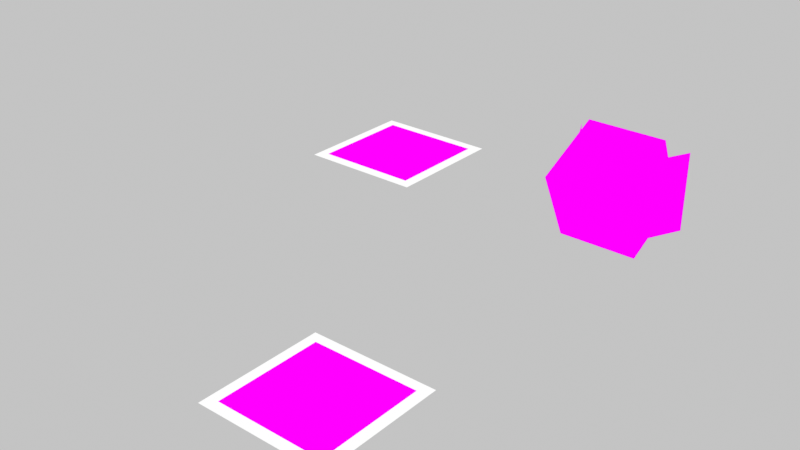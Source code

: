 # Source: scene.blend  (saved by Blender 5.2.45; exported with 4.5.12 LTS)
import bpy
from mathutils import Matrix  # noqa: F401  (used for matrix-valued properties, if any)

bpy.ops.wm.read_factory_settings(use_empty=True)
scene = bpy.context.scene
scene.name = 'Scene'

# ---- collections
col_collection = bpy.data.collections.new('Collection'); scene.collection.children.link(col_collection)

# ---- images (referenced by path relative to the original .blend; pixels are not part of the script)
import os
ASSET_DIR = os.environ.get("B2B_ASSET_DIR", "")  # directory of the original .blend (textures are referenced by path, not embedded)
HERE = os.path.dirname(os.path.abspath(__file__))  # packed textures are extracted next to this script under _unpacked/

def load_image(name, relpath, width, height, colorspace="sRGB"):
    """Load a texture the original file referenced (path relative to the .blend, or extracted next to this script)."""
    p = next((c for c in (os.path.join(HERE, relpath), os.path.join(ASSET_DIR, relpath)) if relpath and os.path.exists(c)), "")
    if p:
        img = bpy.data.images.load(p, check_existing=True)
        img.name = name
    else:  # same state as the original file: an image datablock whose file is absent (Cycles renders it pink)
        img = bpy.data.images.new(name, width, height)
        img.source = "FILE"
        img.filepath = "//" + (relpath or name)
    img.colorspace_settings.name = colorspace
    return img
img_tag_0_png = load_image('tag_0.png', 'tag_0.png', 1024, 1024, 'Non-Color')
img_tag_1_png = load_image('tag_1.png', 'tag_1.png', 1024, 1024, 'Non-Color')
img_tag_6_png = load_image('tag_6.png', 'tag_6.png', 1024, 1024, 'Non-Color')
img_tag_7_png = load_image('tag_7.png', 'tag_7.png', 1024, 1024, 'Non-Color')
img_tag_8_png = load_image('tag_8.png', 'tag_8.png', 1024, 1024, 'Non-Color')
img_tag_9_png = load_image('tag_9.png', 'tag_9.png', 1024, 1024, 'Non-Color')
img_tag_10_png = load_image('tag_10.png', 'tag_10.png', 1024, 1024, 'Non-Color')
img_tag_11_png = load_image('tag_11.png', 'tag_11.png', 1024, 1024, 'Non-Color')

# ---- materials (node trees are filled in below, after node groups)
mat_basemat = bpy.data.materials.new('BaseMat')
mat_whitebackingmat = bpy.data.materials.new('WhiteBackingMat')
mat_targetmat = bpy.data.materials.new('TargetMat')
mat_mat_tag_6 = bpy.data.materials.new('Mat_Tag_6')
mat_mat_tag_7 = bpy.data.materials.new('Mat_Tag_7')
mat_mat_tag_8 = bpy.data.materials.new('Mat_Tag_8')
mat_mat_tag_9 = bpy.data.materials.new('Mat_Tag_9')
mat_mat_tag_10 = bpy.data.materials.new('Mat_Tag_10')
mat_mat_tag_11 = bpy.data.materials.new('Mat_Tag_11')

# ---- material node trees
mat_basemat.use_nodes = True; mat_basemat.node_tree.nodes.clear()
_N = mat_basemat.node_tree.nodes; _L = mat_basemat.node_tree.links
n0 = _N.new('ShaderNodeTexImage'); n0.name = 'Image Texture'; n0.location = (0, 0)
n0.image = img_tag_0_png
n0.interpolation = 'Closest'
n1 = _N.new('ShaderNodeEmission'); n1.name = 'Emission'; n1.location = (0, 0)
n2 = _N.new('ShaderNodeOutputMaterial'); n2.name = 'Material Output'; n2.location = (0, 0)
_L.new(n0.outputs[0], n1.inputs[0])
_L.new(n1.outputs[0], n2.inputs[0])
n2.is_active_output = True
mat_whitebackingmat.use_nodes = True; mat_whitebackingmat.node_tree.nodes.clear()
_N = mat_whitebackingmat.node_tree.nodes; _L = mat_whitebackingmat.node_tree.links
n0 = _N.new('ShaderNodeEmission'); n0.name = 'Emission'; n0.location = (0, 0)
n1 = _N.new('ShaderNodeOutputMaterial'); n1.name = 'Material Output'; n1.location = (0, 0)
_L.new(n0.outputs[0], n1.inputs[0])
n1.is_active_output = True
mat_targetmat.use_nodes = True; mat_targetmat.node_tree.nodes.clear()
_N = mat_targetmat.node_tree.nodes; _L = mat_targetmat.node_tree.links
n0 = _N.new('ShaderNodeTexImage'); n0.name = 'Image Texture'; n0.location = (0, 0)
n0.image = img_tag_1_png
n0.interpolation = 'Closest'
n1 = _N.new('ShaderNodeEmission'); n1.name = 'Emission'; n1.location = (0, 0)
n2 = _N.new('ShaderNodeOutputMaterial'); n2.name = 'Material Output'; n2.location = (0, 0)
_L.new(n0.outputs[0], n1.inputs[0])
_L.new(n1.outputs[0], n2.inputs[0])
n2.is_active_output = True
mat_mat_tag_6.use_nodes = True; mat_mat_tag_6.node_tree.nodes.clear()
_N = mat_mat_tag_6.node_tree.nodes; _L = mat_mat_tag_6.node_tree.links
n0 = _N.new('ShaderNodeTexImage'); n0.name = 'Image Texture'; n0.location = (0, 0)
n0.image = img_tag_6_png
n0.interpolation = 'Closest'
n1 = _N.new('ShaderNodeEmission'); n1.name = 'Emission'; n1.location = (0, 0)
n2 = _N.new('ShaderNodeOutputMaterial'); n2.name = 'Material Output'; n2.location = (0, 0)
_L.new(n0.outputs[0], n1.inputs[0])
_L.new(n1.outputs[0], n2.inputs[0])
n2.is_active_output = True
mat_mat_tag_7.use_nodes = True; mat_mat_tag_7.node_tree.nodes.clear()
_N = mat_mat_tag_7.node_tree.nodes; _L = mat_mat_tag_7.node_tree.links
n0 = _N.new('ShaderNodeTexImage'); n0.name = 'Image Texture'; n0.location = (0, 0)
n0.image = img_tag_7_png
n0.interpolation = 'Closest'
n1 = _N.new('ShaderNodeEmission'); n1.name = 'Emission'; n1.location = (0, 0)
n2 = _N.new('ShaderNodeOutputMaterial'); n2.name = 'Material Output'; n2.location = (0, 0)
_L.new(n0.outputs[0], n1.inputs[0])
_L.new(n1.outputs[0], n2.inputs[0])
n2.is_active_output = True
mat_mat_tag_8.use_nodes = True; mat_mat_tag_8.node_tree.nodes.clear()
_N = mat_mat_tag_8.node_tree.nodes; _L = mat_mat_tag_8.node_tree.links
n0 = _N.new('ShaderNodeTexImage'); n0.name = 'Image Texture'; n0.location = (0, 0)
n0.image = img_tag_8_png
n0.interpolation = 'Closest'
n1 = _N.new('ShaderNodeEmission'); n1.name = 'Emission'; n1.location = (0, 0)
n2 = _N.new('ShaderNodeOutputMaterial'); n2.name = 'Material Output'; n2.location = (0, 0)
_L.new(n0.outputs[0], n1.inputs[0])
_L.new(n1.outputs[0], n2.inputs[0])
n2.is_active_output = True
mat_mat_tag_9.use_nodes = True; mat_mat_tag_9.node_tree.nodes.clear()
_N = mat_mat_tag_9.node_tree.nodes; _L = mat_mat_tag_9.node_tree.links
n0 = _N.new('ShaderNodeTexImage'); n0.name = 'Image Texture'; n0.location = (0, 0)
n0.image = img_tag_9_png
n0.interpolation = 'Closest'
n1 = _N.new('ShaderNodeEmission'); n1.name = 'Emission'; n1.location = (0, 0)
n2 = _N.new('ShaderNodeOutputMaterial'); n2.name = 'Material Output'; n2.location = (0, 0)
_L.new(n0.outputs[0], n1.inputs[0])
_L.new(n1.outputs[0], n2.inputs[0])
n2.is_active_output = True
mat_mat_tag_10.use_nodes = True; mat_mat_tag_10.node_tree.nodes.clear()
_N = mat_mat_tag_10.node_tree.nodes; _L = mat_mat_tag_10.node_tree.links
n0 = _N.new('ShaderNodeTexImage'); n0.name = 'Image Texture'; n0.location = (0, 0)
n0.image = img_tag_10_png
n0.interpolation = 'Closest'
n1 = _N.new('ShaderNodeEmission'); n1.name = 'Emission'; n1.location = (0, 0)
n2 = _N.new('ShaderNodeOutputMaterial'); n2.name = 'Material Output'; n2.location = (0, 0)
_L.new(n0.outputs[0], n1.inputs[0])
_L.new(n1.outputs[0], n2.inputs[0])
n2.is_active_output = True
mat_mat_tag_11.use_nodes = True; mat_mat_tag_11.node_tree.nodes.clear()
_N = mat_mat_tag_11.node_tree.nodes; _L = mat_mat_tag_11.node_tree.links
n0 = _N.new('ShaderNodeTexImage'); n0.name = 'Image Texture'; n0.location = (0, 0)
n0.image = img_tag_11_png
n0.interpolation = 'Closest'
n1 = _N.new('ShaderNodeEmission'); n1.name = 'Emission'; n1.location = (0, 0)
n2 = _N.new('ShaderNodeOutputMaterial'); n2.name = 'Material Output'; n2.location = (0, 0)
_L.new(n0.outputs[0], n1.inputs[0])
_L.new(n1.outputs[0], n2.inputs[0])
n2.is_active_output = True

# ---- world
world_neutralworld = bpy.data.worlds.new('NeutralWorld'); scene.world = world_neutralworld
world_neutralworld.use_nodes = True; world_neutralworld.node_tree.nodes.clear()
_N = world_neutralworld.node_tree.nodes; _L = world_neutralworld.node_tree.links
n0 = _N.new('ShaderNodeBackground'); n0.name = 'Background'; n0.location = (-200, 100)
n0.inputs[0].default_value = (0.55, 0.55, 0.55, 1.0)
n1 = _N.new('ShaderNodeOutputWorld'); n1.name = 'World Output'; n1.location = (200, 100)
_L.new(n0.outputs[0], n1.inputs[0])
n1.is_active_output = True

# ---- cameras
cam_cam0 = bpy.data.cameras.new('cam0')
cam_cam0.sensor_fit = 'HORIZONTAL'
cam_cam0.clip_start = 0.01
cam_cam0.clip_end = 20.0
cam_cam0.lens = 25.31
cam_cam1 = bpy.data.cameras.new('cam1')
cam_cam1.sensor_fit = 'HORIZONTAL'
cam_cam1.clip_start = 0.01
cam_cam1.clip_end = 20.0
cam_cam1.lens = 25.31

# ---- meshes
me_tag_0_base_mesh = bpy.data.meshes.new('Tag_0_Base_Mesh')
me_tag_0_base_mesh.from_pydata([(-0.067, -0.067, 0.0), (0.067, -0.067, 0.0), (0.067, 0.067, 0.0), (-0.067, 0.067, 0.0)], [], [(0, 1, 2, 3)])
_uv = me_tag_0_base_mesh.uv_layers.new(name='UVMap')
_uv.uv.foreach_set('vector', [0.0, 0.0, 1.0, 0.0, 1.0, 1.0, 0.0, 1.0])
me_tag_0_base_mesh.materials.append(mat_basemat)
me_tag_0_base_mesh.update()
me_tag_0_base_backmesh = bpy.data.meshes.new('Tag_0_Base_BackMesh')
me_tag_0_base_backmesh.from_pydata([(-0.0804, -0.0804, -0.0005), (0.0804, -0.0804, -0.0005), (0.0804, 0.0804, -0.0005), (-0.0804, 0.0804, -0.0005)], [], [(0, 1, 2, 3)])
me_tag_0_base_backmesh.materials.append(mat_whitebackingmat)
me_tag_0_base_backmesh.update()
me_tag_1_target_mesh = bpy.data.meshes.new('Tag_1_Target_Mesh')
me_tag_1_target_mesh.from_pydata([(-0.062, -0.062, 0.0), (0.062, -0.062, 0.0), (0.062, 0.062, 0.0), (-0.062, 0.062, 0.0)], [], [(0, 1, 2, 3)])
_uv = me_tag_1_target_mesh.uv_layers.new(name='UVMap')
_uv.uv.foreach_set('vector', [0.0, 0.0, 1.0, 0.0, 1.0, 1.0, 0.0, 1.0])
me_tag_1_target_mesh.materials.append(mat_targetmat)
me_tag_1_target_mesh.update()
me_tag_1_target_backmesh = bpy.data.meshes.new('Tag_1_Target_BackMesh')
me_tag_1_target_backmesh.from_pydata([(-0.0744, -0.0744, -0.0005), (0.0744, -0.0744, -0.0005), (0.0744, 0.0744, -0.0005), (-0.0744, 0.0744, -0.0005)], [], [(0, 1, 2, 3)])
me_tag_1_target_backmesh.materials.append(mat_whitebackingmat)
me_tag_1_target_backmesh.update()
me_cube_face_6_mesh = bpy.data.meshes.new('Cube_Face_6_Mesh')
me_cube_face_6_mesh.from_pydata([(-0.04425, -0.04425, 0.0), (0.04425, -0.04425, 0.0), (0.04425, 0.04425, 0.0), (-0.04425, 0.04425, 0.0)], [], [(0, 1, 2, 3)])
_uv = me_cube_face_6_mesh.uv_layers.new(name='UVMap')
_uv.uv.foreach_set('vector', [0.0, 0.0, 1.0, 0.0, 1.0, 1.0, 0.0, 1.0])
me_cube_face_6_mesh.materials.append(mat_mat_tag_6)
me_cube_face_6_mesh.update()
me_cube_face_7_mesh = bpy.data.meshes.new('Cube_Face_7_Mesh')
me_cube_face_7_mesh.from_pydata([(-0.04425, -0.04425, 0.0), (0.04425, -0.04425, 0.0), (0.04425, 0.04425, 0.0), (-0.04425, 0.04425, 0.0)], [], [(0, 1, 2, 3)])
_uv = me_cube_face_7_mesh.uv_layers.new(name='UVMap')
_uv.uv.foreach_set('vector', [0.0, 0.0, 1.0, 0.0, 1.0, 1.0, 0.0, 1.0])
me_cube_face_7_mesh.materials.append(mat_mat_tag_7)
me_cube_face_7_mesh.update()
me_cube_face_8_mesh = bpy.data.meshes.new('Cube_Face_8_Mesh')
me_cube_face_8_mesh.from_pydata([(-0.04425, -0.04425, 0.0), (0.04425, -0.04425, 0.0), (0.04425, 0.04425, 0.0), (-0.04425, 0.04425, 0.0)], [], [(0, 1, 2, 3)])
_uv = me_cube_face_8_mesh.uv_layers.new(name='UVMap')
_uv.uv.foreach_set('vector', [0.0, 0.0, 1.0, 0.0, 1.0, 1.0, 0.0, 1.0])
me_cube_face_8_mesh.materials.append(mat_mat_tag_8)
me_cube_face_8_mesh.update()
me_cube_face_9_mesh = bpy.data.meshes.new('Cube_Face_9_Mesh')
me_cube_face_9_mesh.from_pydata([(-0.04425, -0.04425, 0.0), (0.04425, -0.04425, 0.0), (0.04425, 0.04425, 0.0), (-0.04425, 0.04425, 0.0)], [], [(0, 1, 2, 3)])
_uv = me_cube_face_9_mesh.uv_layers.new(name='UVMap')
_uv.uv.foreach_set('vector', [0.0, 0.0, 1.0, 0.0, 1.0, 1.0, 0.0, 1.0])
me_cube_face_9_mesh.materials.append(mat_mat_tag_9)
me_cube_face_9_mesh.update()
me_cube_face_10_mesh = bpy.data.meshes.new('Cube_Face_10_Mesh')
me_cube_face_10_mesh.from_pydata([(-0.04425, -0.04425, 0.0), (0.04425, -0.04425, 0.0), (0.04425, 0.04425, 0.0), (-0.04425, 0.04425, 0.0)], [], [(0, 1, 2, 3)])
_uv = me_cube_face_10_mesh.uv_layers.new(name='UVMap')
_uv.uv.foreach_set('vector', [0.0, 0.0, 1.0, 0.0, 1.0, 1.0, 0.0, 1.0])
me_cube_face_10_mesh.materials.append(mat_mat_tag_10)
me_cube_face_10_mesh.update()
me_cube_face_11_mesh = bpy.data.meshes.new('Cube_Face_11_Mesh')
me_cube_face_11_mesh.from_pydata([(-0.04425, -0.04425, 0.0), (0.04425, -0.04425, 0.0), (0.04425, 0.04425, 0.0), (-0.04425, 0.04425, 0.0)], [], [(0, 1, 2, 3)])
_uv = me_cube_face_11_mesh.uv_layers.new(name='UVMap')
_uv.uv.foreach_set('vector', [0.0, 0.0, 1.0, 0.0, 1.0, 1.0, 0.0, 1.0])
me_cube_face_11_mesh.materials.append(mat_mat_tag_11)
me_cube_face_11_mesh.update()

# ---- objects
ob_tag_0_base = bpy.data.objects.new('Tag_0_Base', me_tag_0_base_mesh)
ob_tag_0_base_back = bpy.data.objects.new('Tag_0_Base_Back', me_tag_0_base_backmesh)
ob_tag_1_target = bpy.data.objects.new('Tag_1_Target', me_tag_1_target_mesh)
ob_tag_1_target_back = bpy.data.objects.new('Tag_1_Target_Back', me_tag_1_target_backmesh)
ob_cube_face_6 = bpy.data.objects.new('Cube_Face_6', me_cube_face_6_mesh)
ob_cube_face_7 = bpy.data.objects.new('Cube_Face_7', me_cube_face_7_mesh)
ob_cube_face_8 = bpy.data.objects.new('Cube_Face_8', me_cube_face_8_mesh)
ob_cube_face_9 = bpy.data.objects.new('Cube_Face_9', me_cube_face_9_mesh)
ob_cube_face_10 = bpy.data.objects.new('Cube_Face_10', me_cube_face_10_mesh)
ob_cube_face_11 = bpy.data.objects.new('Cube_Face_11', me_cube_face_11_mesh)
ob_lookatdummy = bpy.data.objects.new('LookAtDummy', None)
ob_cam0 = bpy.data.objects.new('cam0', cam_cam0)
ob_cam1 = bpy.data.objects.new('cam1', cam_cam1)

# ---- transforms, parenting, visibility, modifiers, constraints
ob_tag_0_base.location = (0.0, -0.22, 0.0)
ob_tag_0_base_back.location = (0.0, -0.22, 0.0)
ob_tag_1_target.location = (-0.2, 0.14, 0.08)
ob_tag_1_target_back.location = (-0.2, 0.14, 0.08)
ob_cube_face_6.location = (0.12, 0.08075, 0.1798)
ob_cube_face_6.rotation_euler = (0.45, 0.0, 0.0)
ob_cube_face_7.location = (0.12, 0.1192, 0.1002)
ob_cube_face_7.rotation_euler = (3.592, 0.0, 0.0)
ob_cube_face_8.location = (0.12, 0.06016, 0.1208)
ob_cube_face_8.rotation_euler = (2.021, 0.0, 0.0)
ob_cube_face_9.location = (0.12, 0.1398, 0.1592)
ob_cube_face_9.rotation_euler = (-1.121, 0.0, 0.0)
ob_cube_face_10.location = (0.1643, 0.1, 0.14)
ob_cube_face_10.rotation_euler = (0.45, 1.571, 0.0)
ob_cube_face_11.location = (0.07575, 0.1, 0.14)
ob_cube_face_11.rotation_euler = (0.45, -1.571, 0.0)
ob_lookatdummy.location = (0.0, -0.05, 0.08)
ob_cam0.location = (-0.38, -0.68, 0.72)
_c = ob_cam0.constraints.new('TRACK_TO'); _c.name = 'Track To'
_c.target = ob_lookatdummy
ob_cam1.location = (0.38, -0.68, 0.72)
_c = ob_cam1.constraints.new('TRACK_TO'); _c.name = 'Track To'
_c.target = ob_lookatdummy

# ---- collection membership
scene.collection.objects.link(ob_tag_0_base)
scene.collection.objects.link(ob_tag_0_base_back)
scene.collection.objects.link(ob_tag_1_target)
scene.collection.objects.link(ob_tag_1_target_back)
scene.collection.objects.link(ob_cube_face_6)
scene.collection.objects.link(ob_cube_face_7)
scene.collection.objects.link(ob_cube_face_8)
scene.collection.objects.link(ob_cube_face_9)
scene.collection.objects.link(ob_cube_face_10)
scene.collection.objects.link(ob_cube_face_11)
scene.collection.objects.link(ob_lookatdummy)
scene.collection.objects.link(ob_cam0)
scene.collection.objects.link(ob_cam1)

# ---- scene / render settings (as saved in the file)
scene.frame_start = 1; scene.frame_end = 250; scene.frame_set(1)
scene.render.engine = 'BLENDER_EEVEE_NEXT'
scene.render.image_settings.color_mode = 'RGB'
scene.render.resolution_x = 1280
scene.render.resolution_y = 720
scene.render.bake_bias = 0.0
scene.render.bake_samples = 0
scene.render.compositor_device = 'GPU'
scene.eevee.use_volume_custom_range = False
scene.eevee.fast_gi_thickness_near = 0.1
scene.eevee.fast_gi_thickness_far = 0.0
scene.eevee.ray_tracing_options.screen_trace_thickness = 0.1
scene.view_settings.view_transform = 'Standard'
bpy.context.view_layer.update()

# ---- added for rendering (the .blend has no active camera): camera
cam_auto = bpy.data.cameras.new('AutoCamera')
cam_auto.lens = 50.0
cam_auto.sensor_width = 36.0
cam_auto.clip_end = 1000.0
ob_auto_camera = bpy.data.objects.new('AutoCamera', cam_auto)
scene.collection.objects.link(ob_auto_camera)
ob_auto_camera.location = (0.618216, -0.839401, 0.63023)
ob_auto_camera.rotation_euler = (1.09748, -7.21219e-08, 0.694738)
scene.camera = ob_auto_camera
bpy.context.view_layer.update()
